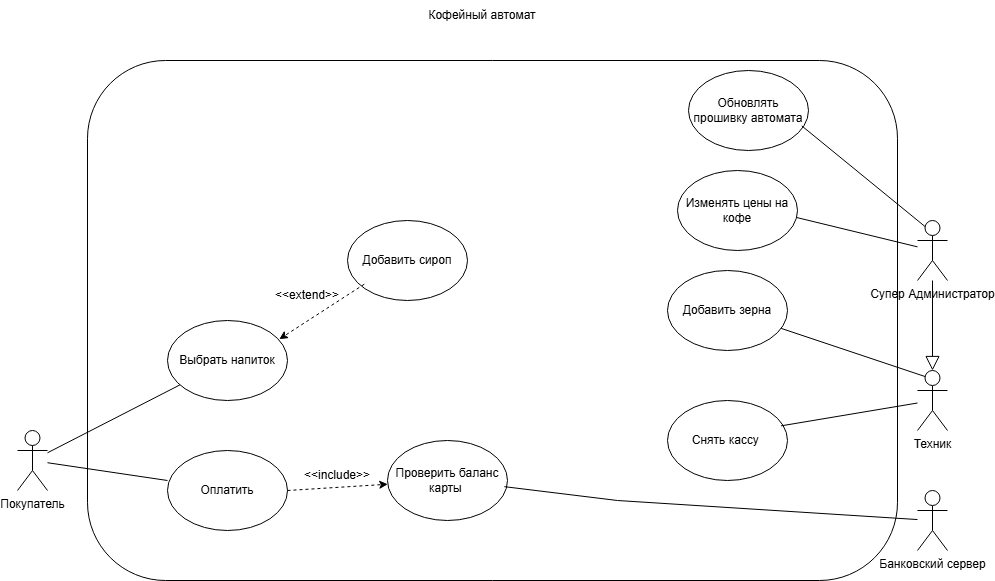

The diagram above was exported from draw.io. Its source (the exported page's mxGraphModel, read from the mxfile embedded in the PNG):
<mxGraphModel dx="1729" dy="948" grid="1" gridSize="10" guides="1" tooltips="1" connect="1" arrows="1" fold="1" page="1" pageScale="1" pageWidth="827" pageHeight="1169" math="0" shadow="0">
  <root>
    <mxCell id="0" />
    <mxCell id="1" parent="0" />
    <mxCell id="4YBrDaQGN-40Qz1acM3F-36" parent="1" style="shape=umlActor;verticalLabelPosition=bottom;verticalAlign=top;html=1;outlineConnect=0;" value="Покупатель " vertex="1">
      <mxGeometry height="60" width="30" x="450" y="640" as="geometry" />
    </mxCell>
    <mxCell id="4YBrDaQGN-40Qz1acM3F-37" parent="1" style="shape=umlActor;verticalLabelPosition=bottom;verticalAlign=top;html=1;outlineConnect=0;" value="Техник" vertex="1">
      <mxGeometry height="60" width="30" x="1350" y="580" as="geometry" />
    </mxCell>
    <mxCell id="4YBrDaQGN-40Qz1acM3F-39" parent="1" style="ellipse;whiteSpace=wrap;html=1;" value="Выбрать напиток" vertex="1">
      <mxGeometry height="80" width="120" x="600" y="530" as="geometry" />
    </mxCell>
    <mxCell id="sZ1p4h7koKrq4QcNO0Jd-1" parent="1" style="ellipse;whiteSpace=wrap;html=1;" value="Оплатить" vertex="1">
      <mxGeometry height="80" width="120" x="600" y="660" as="geometry" />
    </mxCell>
    <mxCell id="sZ1p4h7koKrq4QcNO0Jd-2" edge="1" parent="1" source="4YBrDaQGN-40Qz1acM3F-36" style="endArrow=none;html=1;rounded=0;" target="4YBrDaQGN-40Qz1acM3F-39" value="">
      <mxGeometry height="50" relative="1" width="50" as="geometry">
        <mxPoint x="490" y="660" as="sourcePoint" />
        <mxPoint x="540" y="610" as="targetPoint" />
      </mxGeometry>
    </mxCell>
    <mxCell id="sZ1p4h7koKrq4QcNO0Jd-3" edge="1" parent="1" source="4YBrDaQGN-40Qz1acM3F-36" style="endArrow=none;html=1;rounded=0;entryX=0;entryY=0.375;entryDx=0;entryDy=0;entryPerimeter=0;" target="sZ1p4h7koKrq4QcNO0Jd-1" value="">
      <mxGeometry height="50" relative="1" width="50" as="geometry">
        <mxPoint x="520" y="710" as="sourcePoint" />
        <mxPoint x="570" y="660" as="targetPoint" />
      </mxGeometry>
    </mxCell>
    <mxCell id="sZ1p4h7koKrq4QcNO0Jd-4" parent="1" style="ellipse;whiteSpace=wrap;html=1;" value="Снять кассу&amp;nbsp;" vertex="1">
      <mxGeometry height="80" width="120" x="1100" y="610" as="geometry" />
    </mxCell>
    <mxCell id="sZ1p4h7koKrq4QcNO0Jd-5" parent="1" style="ellipse;whiteSpace=wrap;html=1;" value="Добавить зерна" vertex="1">
      <mxGeometry height="80" width="120" x="1100" y="480" as="geometry" />
    </mxCell>
    <mxCell id="sZ1p4h7koKrq4QcNO0Jd-6" edge="1" parent="1" source="sZ1p4h7koKrq4QcNO0Jd-1" style="endArrow=classic;html=1;rounded=0;dashed=1;exitX=1;exitY=0.5;exitDx=0;exitDy=0;" target="sZ1p4h7koKrq4QcNO0Jd-7" value="">
      <mxGeometry height="50" relative="1" width="50" as="geometry">
        <mxPoint x="820" y="690" as="sourcePoint" />
        <mxPoint x="850" y="690" as="targetPoint" />
      </mxGeometry>
    </mxCell>
    <mxCell id="sZ1p4h7koKrq4QcNO0Jd-7" parent="1" style="ellipse;whiteSpace=wrap;html=1;" value="Проверить баланс карты&amp;nbsp;" vertex="1">
      <mxGeometry height="80" width="120" x="820" y="650" as="geometry" />
    </mxCell>
    <mxCell id="sZ1p4h7koKrq4QcNO0Jd-8" parent="1" style="text;html=1;whiteSpace=wrap;strokeColor=none;fillColor=none;align=center;verticalAlign=middle;rounded=0;" value="&amp;lt;&amp;lt;include&amp;gt;&amp;gt;" vertex="1">
      <mxGeometry height="30" width="60" x="740" y="670" as="geometry" />
    </mxCell>
    <mxCell id="sZ1p4h7koKrq4QcNO0Jd-9" parent="1" style="text;html=1;whiteSpace=wrap;strokeColor=none;fillColor=none;align=center;verticalAlign=middle;rounded=0;" value="&amp;lt;&amp;lt;extend&amp;gt;&amp;gt;" vertex="1">
      <mxGeometry height="30" width="60" x="710" y="490" as="geometry" />
    </mxCell>
    <mxCell id="sZ1p4h7koKrq4QcNO0Jd-10" parent="1" style="ellipse;whiteSpace=wrap;html=1;" value="Добавить сироп" vertex="1">
      <mxGeometry height="80" width="120" x="780" y="430" as="geometry" />
    </mxCell>
    <mxCell id="sZ1p4h7koKrq4QcNO0Jd-11" edge="1" parent="1" source="sZ1p4h7koKrq4QcNO0Jd-10" style="endArrow=classic;html=1;rounded=0;dashed=1;exitX=0.14;exitY=0.796;exitDx=0;exitDy=0;exitPerimeter=0;entryX=0.932;entryY=0.233;entryDx=0;entryDy=0;entryPerimeter=0;" target="4YBrDaQGN-40Qz1acM3F-39" value="">
      <mxGeometry height="50" relative="1" width="50" as="geometry">
        <mxPoint x="710" y="550" as="sourcePoint" />
        <mxPoint x="760" y="500" as="targetPoint" />
      </mxGeometry>
    </mxCell>
    <mxCell id="sZ1p4h7koKrq4QcNO0Jd-12" edge="1" parent="1" source="4YBrDaQGN-40Qz1acM3F-37" style="endArrow=none;html=1;rounded=0;exitX=0.25;exitY=0.1;exitDx=0;exitDy=0;exitPerimeter=0;" target="sZ1p4h7koKrq4QcNO0Jd-5" value="">
      <mxGeometry height="50" relative="1" width="50" as="geometry">
        <mxPoint x="1216" y="595" as="sourcePoint" />
        <mxPoint x="1266" y="545" as="targetPoint" />
      </mxGeometry>
    </mxCell>
    <mxCell id="sZ1p4h7koKrq4QcNO0Jd-13" edge="1" parent="1" source="4YBrDaQGN-40Qz1acM3F-37" style="endArrow=none;html=1;rounded=0;entryX=0.946;entryY=0.317;entryDx=0;entryDy=0;entryPerimeter=0;" target="sZ1p4h7koKrq4QcNO0Jd-4" value="">
      <mxGeometry height="50" relative="1" width="50" as="geometry">
        <mxPoint x="1210" y="635" as="sourcePoint" />
        <mxPoint x="1260" y="585" as="targetPoint" />
      </mxGeometry>
    </mxCell>
    <mxCell id="sZ1p4h7koKrq4QcNO0Jd-15" parent="1" style="rounded=1;whiteSpace=wrap;html=1;fillColor=none;" value="" vertex="1">
      <mxGeometry height="520" width="810" x="520" y="270" as="geometry" />
    </mxCell>
    <mxCell id="sZ1p4h7koKrq4QcNO0Jd-16" parent="1" style="text;html=1;whiteSpace=wrap;strokeColor=none;fillColor=none;align=center;verticalAlign=middle;rounded=0;" value="Кофейный автомат" vertex="1">
      <mxGeometry height="30" width="200" x="815" y="210" as="geometry" />
    </mxCell>
    <mxCell id="sZ1p4h7koKrq4QcNO0Jd-17" parent="1" style="shape=umlActor;verticalLabelPosition=bottom;verticalAlign=top;html=1;outlineConnect=0;" value="Банковский сервер" vertex="1">
      <mxGeometry height="60" width="30" x="1350" y="700" as="geometry" />
    </mxCell>
    <mxCell id="sZ1p4h7koKrq4QcNO0Jd-19" edge="1" parent="1" source="sZ1p4h7koKrq4QcNO0Jd-17" style="endArrow=none;html=1;rounded=0;entryX=0.974;entryY=0.577;entryDx=0;entryDy=0;entryPerimeter=0;" target="sZ1p4h7koKrq4QcNO0Jd-7" value="">
      <mxGeometry height="50" relative="1" width="50" as="geometry">
        <Array as="points">
          <mxPoint x="1050" y="710" />
        </Array>
        <mxPoint x="820" y="770" as="sourcePoint" />
        <mxPoint x="870" y="720" as="targetPoint" />
      </mxGeometry>
    </mxCell>
    <mxCell id="sZ1p4h7koKrq4QcNO0Jd-20" parent="1" style="shape=umlActor;verticalLabelPosition=bottom;verticalAlign=top;html=1;outlineConnect=0;" value="Супер Администратор" vertex="1">
      <mxGeometry height="60" width="30" x="1350" y="430" as="geometry" />
    </mxCell>
    <mxCell id="sZ1p4h7koKrq4QcNO0Jd-24" parent="1" style="ellipse;whiteSpace=wrap;html=1;" value="Изменять цены на кофе" vertex="1">
      <mxGeometry height="80" width="120" x="1110" y="380" as="geometry" />
    </mxCell>
    <mxCell id="sZ1p4h7koKrq4QcNO0Jd-26" parent="1" style="ellipse;whiteSpace=wrap;html=1;" value="Обновлять прошивку автомата" vertex="1">
      <mxGeometry height="80" width="120" x="1121" y="280" as="geometry" />
    </mxCell>
    <mxCell id="sZ1p4h7koKrq4QcNO0Jd-28" edge="1" parent="1" source="sZ1p4h7koKrq4QcNO0Jd-20" style="edgeStyle=none;html=1;endSize=12;endArrow=block;endFill=0;rounded=0;entryX=0.5;entryY=0;entryDx=0;entryDy=0;entryPerimeter=0;" target="4YBrDaQGN-40Qz1acM3F-37" value="">
      <mxGeometry relative="1" width="160" as="geometry">
        <mxPoint x="1360" y="579" as="sourcePoint" />
        <mxPoint x="1520" y="579" as="targetPoint" />
      </mxGeometry>
    </mxCell>
    <mxCell id="sZ1p4h7koKrq4QcNO0Jd-31" edge="1" parent="1" source="sZ1p4h7koKrq4QcNO0Jd-20" style="endArrow=none;html=1;rounded=0;entryX=0.994;entryY=0.588;entryDx=0;entryDy=0;entryPerimeter=0;" target="sZ1p4h7koKrq4QcNO0Jd-24" value="">
      <mxGeometry height="50" relative="1" width="50" as="geometry">
        <mxPoint x="1241" y="445" as="sourcePoint" />
        <mxPoint x="1291" y="395" as="targetPoint" />
      </mxGeometry>
    </mxCell>
    <mxCell id="sZ1p4h7koKrq4QcNO0Jd-32" edge="1" parent="1" source="sZ1p4h7koKrq4QcNO0Jd-20" style="endArrow=none;html=1;rounded=0;exitX=0.25;exitY=0.1;exitDx=0;exitDy=0;exitPerimeter=0;entryX=0.944;entryY=0.692;entryDx=0;entryDy=0;entryPerimeter=0;" target="sZ1p4h7koKrq4QcNO0Jd-26" value="">
      <mxGeometry height="50" relative="1" width="50" as="geometry">
        <mxPoint x="1290" y="400" as="sourcePoint" />
        <mxPoint x="1340" y="350" as="targetPoint" />
      </mxGeometry>
    </mxCell>
  </root>
</mxGraphModel>